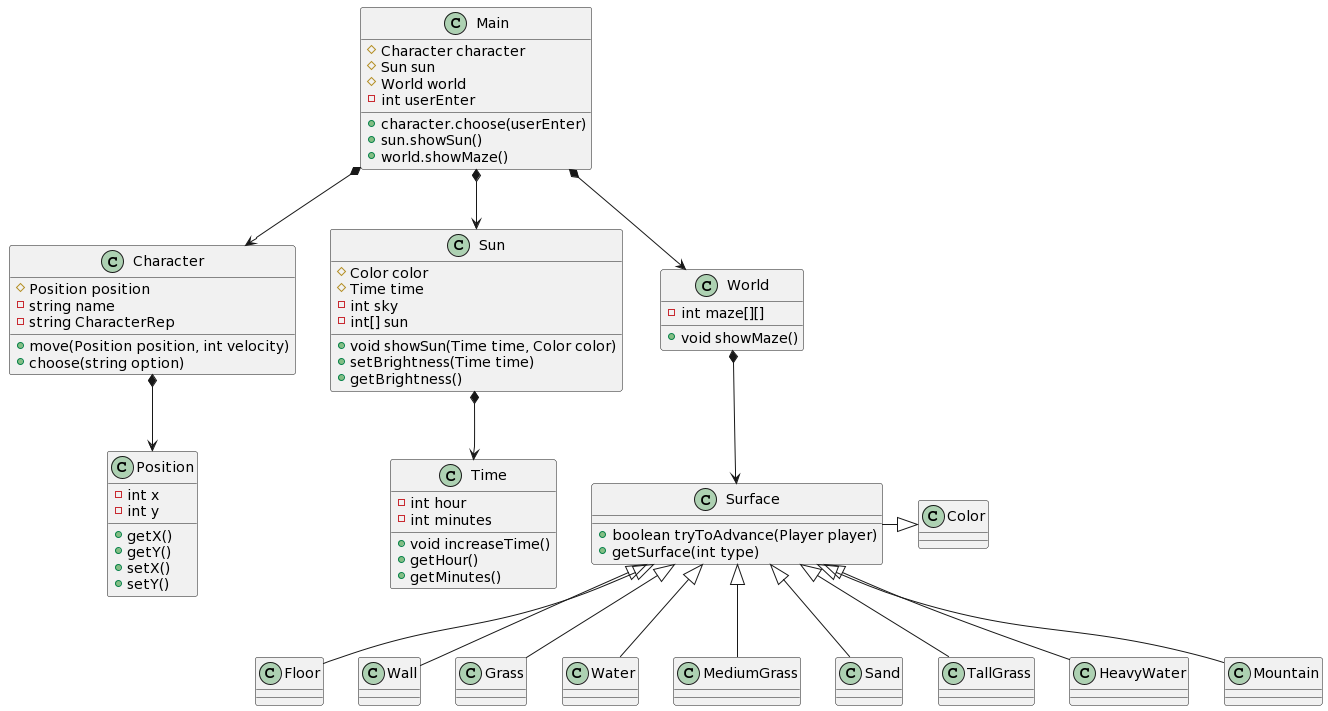

The diagram above was rendered by PlantUML. Its source (embedded in the PNG):
@startuml
class Character{
#Position position
-string name
-string CharacterRep
+move(Position position, int velocity)
+choose(string option)
}
class Position{
-int x
-int y
+getX()
+getY()
+setX()
+setY()
}
class Sun{
#Color color
#Time time
-int sky
-int[] sun
+void showSun(Time time, Color color)
+setBrightness(Time time)
+getBrightness()
}
class World{
-int maze[][]
+void showMaze()
}
class Time{
-int hour
-int minutes
+void increaseTime()
+getHour()
+getMinutes()
}
class Surface{
+boolean tryToAdvance(Player player)
+getSurface(int type)
}
class Color

class Main{
#Character character
#Sun sun
#World world
-int userEnter
+character.choose(userEnter)
+sun.showSun()
+world.showMaze()
}

Surface <|-- Floor
Surface <|-- Wall
Surface <|-- Grass
Surface <|-- Water
Surface <|-- MediumGrass
Surface <|-- Sand
Surface <|-- TallGrass
Surface <|-- HeavyWater
Surface <|-- Mountain

Surface -right-|> Color

World *--> Surface

Sun *--> Time

Character *--> Position

Main *--> Sun
Main *--> Character
Main *--> World
@enduml